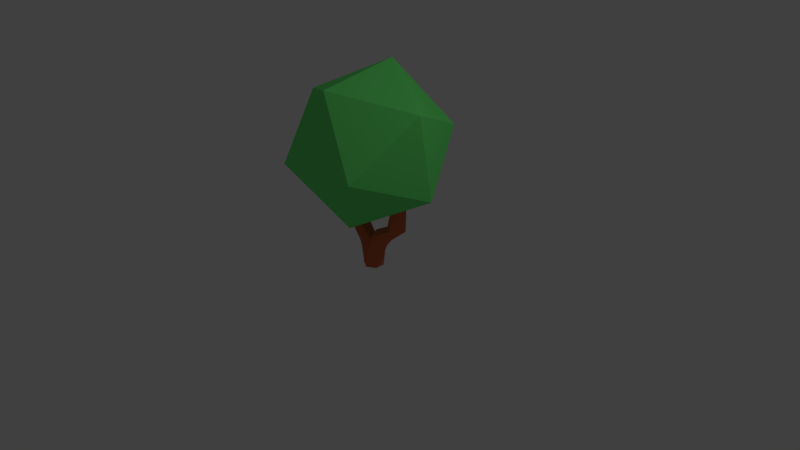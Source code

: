 # Source: Bush2.blend  (saved by Blender 2.75.0; exported with 4.5.12 LTS)
import bpy
from mathutils import Matrix  # noqa: F401  (used for matrix-valued properties, if any)

bpy.ops.wm.read_factory_settings(use_empty=True)
scene = bpy.context.scene
scene.name = 'Scene'

# ---- collections
col_collection_1 = bpy.data.collections.new('Collection 1'); scene.collection.children.link(col_collection_1)

# ---- images (referenced by path relative to the original .blend; pixels are not part of the script)
import os
ASSET_DIR = os.environ.get("B2B_ASSET_DIR", "")  # directory of the original .blend (textures are referenced by path, not embedded)
HERE = os.path.dirname(os.path.abspath(__file__))  # packed textures are extracted next to this script under _unpacked/

def load_image(name, relpath, width, height, colorspace="sRGB"):
    """Load a texture the original file referenced (path relative to the .blend, or extracted next to this script)."""
    p = next((c for c in (os.path.join(HERE, relpath), os.path.join(ASSET_DIR, relpath)) if relpath and os.path.exists(c)), "")
    if p:
        img = bpy.data.images.load(p, check_existing=True)
        img.name = name
    else:  # same state as the original file: an image datablock whose file is absent (Cycles renders it pink)
        img = bpy.data.images.new(name, width, height)
        img.source = "FILE"
        img.filepath = "//" + (relpath or name)
    img.colorspace_settings.name = colorspace
    return img
img_bushtexture_png = load_image('BushTexture.png', '_unpacked/BushTexture.a0c56d6f.png', 32, 32, 'sRGB')

# ---- materials (node trees are filled in below, after node groups)
mat_material_002 = bpy.data.materials.new('Material.002')
mat_material_002.alpha_threshold = 0.0
mat_material_002.roughness = 0.5

# ---- material node trees
mat_material_002.use_nodes = True; mat_material_002.node_tree.nodes.clear()
_N = mat_material_002.node_tree.nodes; _L = mat_material_002.node_tree.links
n0 = _N.new('ShaderNodeOutputMaterial'); n0.name = 'Material Output'; n0.location = (300, 300)
n1 = _N.new('ShaderNodeBsdfDiffuse'); n1.name = 'Diffuse BSDF'; n1.location = (10, 300)
n2 = _N.new('ShaderNodeTexImage'); n2.name = 'Image Texture'; n2.location = (-180, 300)
n2.width = 140
n2.image = img_bushtexture_png
_L.new(n1.outputs[0], n0.inputs[0])
_L.new(n2.outputs[0], n1.inputs[0])
n0.is_active_output = True

# ---- world
world_world = bpy.data.worlds.new('World'); scene.world = world_world
world_world.color = (0.05088, 0.05088, 0.05088)
world_world.use_sun_shadow = False
world_world.sun_shadow_jitter_overblur = 0.0
world_world.cycles.sampling_method = 'MANUAL'
world_world.cycles.sample_map_resolution = 256

# ---- cameras
cam_camera = bpy.data.cameras.new('Camera')
cam_camera.clip_end = 100.0
cam_camera.lens = 35.0
cam_camera.sensor_width = 32.0
cam_camera.sensor_height = 18.0
cam_camera.ortho_scale = 7.314
cam_camera.dof.focus_distance = 0.0

# ---- lights
light_lamp = bpy.data.lights.new('Lamp', 'POINT')
light_lamp.transmission_factor = 0.0
light_lamp.cutoff_distance = 30.0
light_lamp.energy = 100.0
light_lamp.shadow_buffer_clip_start = 1.001
light_lamp.shadow_soft_size = 0.1
light_lamp.shadow_maximum_resolution = 0.006
light_lamp.use_absolute_resolution = True
light_lamp.cycles.use_multiple_importance_sampling = False

# ---- meshes
me_cylinder_003 = bpy.data.meshes.new('Cylinder.003')
me_cylinder_003.from_pydata([(-0.1663, 0.9573, 0.7614), (-0.004556, 0.8457, 0.7542), (-0.02401, 0.8667, 0.6703), (0.003704, 0.8886, 0.2127), (-0.7469, 0.8809, 1.633), (-0.08212, 0.6482, 1.202), (0.3288, 1.034, 0.666), (0.0, 1.0, -1.0), (-1.07, 0.5293, 0.7505), (-0.06195, 0.4405, 1.968), (1.863e-07, 1.0, -1.0), (-0.866, 0.5, -1.0), (0.7469, 0.8809, 1.633), (-1.432, 0.4405, 1.297), (-0.866, 0.5, -1.0), (-0.02019, 0.4618, 1.802), (-0.8774, 0.319, 3.099), (0.866, 0.5, -1.0), (2.384e-07, 1.0, -1.0), (-0.866, 0.5, -1.0), (0.06195, 0.4405, 1.968), (1.432, 0.4405, 1.297), (-1.464, 0.9238, 2.842), (-1.151, -0.4662, 0.7028), (0.004874, 0.4357, 1.853), (-1.034, -0.5357, 2.954), (1.151, 0.4662, 0.7028), (0.866, -0.5, -1.0), (-8.742e-08, -1.0, -1.0), (-0.866, -0.5, -1.0), (1.777, 0.7857, 2.553), (2.364, 0.1809, 2.296), (-2.208, 0.6739, 2.441), (-1.432, -0.4405, 1.297), (1.128e-07, 0.3387, 1.843), (-2.532, 0.4405, 4.025), (-0.06195, -0.4405, 1.968), (-2.532, -0.4405, 4.025), (1.07, -0.5293, 0.7505), (0.1663, -0.9573, 0.7614), (-0.3288, -1.034, 0.666), (1.034, 0.5357, 2.954), (2.208, -0.6739, 2.441), (1.432, -0.4405, 1.297), (-3.276, 0.8809, 3.856), (-1.113e-07, -0.3387, 1.843), (-1.777, -0.7857, 2.553), (-3.276, -0.8809, 3.856), (-0.003704, -0.8886, 0.2127), (0.06195, -0.4405, 1.968), (3.276, 0.8809, 3.856), (4.02, 0.4405, 3.686), (4.02, -0.4405, 3.686), (-2.364, -0.1809, 2.296), (-4.02, 0.4405, 3.686), (-0.7469, -0.8809, 1.633), (-2.894, 0.3608, 5.551), (-3.005, 0.4152, 5.589), (-3.182, -0.4211, 5.799), (-3.18, -0.3941, 5.794), (-0.004874, -0.4357, 1.853), (-3.965, -0.6042, 5.695), (0.7469, -0.8809, 1.633), (0.02401, -0.8667, 0.6703), (0.8774, -0.319, 3.099), (2.532, 0.4405, 4.025), (3.276, -0.8809, 3.856), (1.464, -0.9238, 2.842), (-3.493, 0.9271, 5.695), (0.08212, -0.6482, 1.202), (-3.465, 0.8957, 5.704), (-3.266, -0.4362, 5.836), (0.02019, -0.4618, 1.802), (-4.02, -0.4405, 3.686), (-4.494, -0.02231, 5.541), (0.004556, -0.8457, 0.7542), (3.965, 0.6042, 5.695), (4.494, 0.0223, 5.541), (4.258, -0.7434, 5.541), (3.493, -0.9271, 5.695), (-4.258, 0.7434, 5.541), (-3.496, 0.9238, 5.712), (-4.04, -0.581, 6.185), (-4.577, -0.06353, 6.327), (-4.097, -0.5485, 6.204), (2.532, -0.4405, 4.025), (3.578, 0.5112, 5.773), (3.117, 0.423, 5.623), (2.991, -0.3911, 5.679), (3.204, -0.6081, 5.78), (-3.498, 0.9247, 5.713), (-4.295, 0.6986, 6.085), (-4.575, 0.02741, 6.311), (3.123, 0.3203, 5.637), (3.998, 0.594, 5.911), (4.561, 0.05556, 6.175), (4.024, 0.5794, 5.922), (4.369, -0.6501, 6.194), (4.562, -0.01923, 6.185), (3.563, -0.8935, 5.941), (4.302, -0.6911, 6.176), (2.917, -0.3557, 5.648), (3.535, -0.882, 5.93), (-4.355, 0.6613, 6.116), (-0.866, 0.5, -1.0), (-0.866, 0.5, -1.0), (-0.866, 0.5, -1.0), (6.641, -0.2797, 6.947), (-0.4035, 3.183, 4.046), (3.839, 6.887, 10.24), (6.882, 0.9007, 15.23), (0.01835, -5.093, 5.213), (-4.516, 6.504, 10.53), (4.521, -6.504, 12.12), (-0.01325, 5.093, 17.45), (-6.877, -0.9007, 7.43), (0.4086, -3.183, 18.61), (-3.833, -6.887, 12.42), (-6.636, 0.2797, 15.71)], [], [(1, 2, 3, 10, 7, 0), (1, 0, 4, 5), (2, 1, 5, 15, 20, 12, 6), (2, 6, 3), (0, 8, 13, 4), (4, 9, 24, 15, 5), (3, 6, 10), (0, 7, 19, 11), (8, 0, 11, 14), (9, 4, 22, 16), (26, 17, 18, 10, 6), (18, 7, 10), (12, 21, 26, 6), (4, 13, 32, 22), (8, 23, 33, 13), (8, 14, 29, 23), (16, 25, 36, 9), (7, 18, 17, 27, 28, 29, 14, 19), (14, 11, 19), (12, 20, 41, 30), (21, 12, 30, 31), (24, 9, 34), (24, 34, 45, 49, 20, 15), (16, 22, 44, 35), (25, 16, 35, 37), (17, 26, 38), (17, 38, 27), (27, 39, 28), (28, 40, 23, 29), (31, 42, 43, 21), (21, 43, 38, 26), (13, 33, 53, 32), (22, 32, 54, 44), (23, 40, 55, 33), (9, 36, 72, 60, 45, 34), (25, 46, 55, 36), (37, 47, 46, 25), (27, 38, 39), (28, 39, 75, 63, 48), (48, 40, 28), (20, 49, 64, 41), (30, 41, 65, 50), (31, 30, 50, 51), (42, 31, 51, 52), (56, 35, 44, 57), (58, 37, 35, 59), (47, 37, 58, 71, 61), (43, 62, 39, 38), (63, 40, 48), (52, 66, 67, 42), (42, 67, 62, 43), (32, 53, 73, 54), (33, 55, 46, 53), (44, 54, 80, 68), (75, 69, 72, 36, 55, 40, 63), (60, 49, 45), (59, 35, 56), (57, 44, 68, 70), (47, 73, 53, 46), (61, 74, 73, 47), (75, 39, 62, 69), (49, 62, 67, 64), (41, 64, 85, 65), (50, 65, 87, 86, 76), (51, 50, 76, 77), (52, 51, 77, 78), (66, 52, 78, 79), (60, 72, 69, 62, 49), (70, 68, 81), (82, 61, 71), (83, 74, 61, 84), (66, 85, 64, 67), (88, 66, 79, 89), (54, 73, 74, 80), (90, 68, 80, 91), (81, 68, 90), (84, 61, 82), (92, 74, 83), (87, 65, 85, 93), (94, 76, 86), (95, 77, 76, 96), (97, 78, 77, 98), (99, 79, 78, 100), (101, 85, 66, 88), (89, 79, 102), (91, 80, 103), (103, 80, 74, 92), (93, 85, 101), (96, 76, 94), (98, 77, 95), (100, 78, 97), (102, 79, 99), (107, 108, 109), (107, 109, 110), (98, 107, 111, 101, 88, 89, 102, 99, 100, 97), (87, 93, 101, 111, 108, 107, 98, 95, 96, 94, 86), (109, 108, 112), (107, 110, 113), (110, 109, 114), (56, 108, 111, 115, 92, 83, 84, 82, 71, 58, 59), (91, 103, 92, 115, 108, 56, 57, 70, 81, 90), (107, 113, 111), (109, 112, 114), (108, 115, 112), (113, 110, 116), (110, 114, 116), (111, 117, 115), (111, 113, 117), (114, 112, 118), (112, 115, 118), (113, 116, 117), (116, 114, 118), (115, 117, 118), (117, 116, 118), (104, 105, 106)])
_uv = me_cylinder_003.uv_layers.new(name='UVMap')
_uv.uv.foreach_set('vector', [0.9049, 0.5966, 0.8828, 0.5839, 0.8607, 0.5966, 0.8828, 0.6349, 0.8828, 0.6349, 0.9049, 0.6221, 0.8573, 0.5839, 0.9083, 0.5839, 0.9083, 0.6349, 0.8573, 0.6349, 0.8717, 0.5864, 0.858, 0.6037, 0.8629, 0.6253, 0.8828, 0.6349, 0.9028, 0.6253, 0.9077, 0.6037, 0.8939, 0.5864, 0.8573, 0.5839, 0.9083, 0.5839, 0.9083, 0.6349, 0.9083, 0.5839, 0.9083, 0.6349, 0.8573, 0.6349, 0.8573, 0.5839, 0.9071, 0.6173, 0.8978, 0.5887, 0.8678, 0.5887, 0.8586, 0.6173, 0.8828, 0.6349, 0.8573, 0.5839, 0.9083, 0.5839, 0.9083, 0.6349, 0.9083, 0.5839, 0.9083, 0.6349, 0.8573, 0.5839, 0.8573, 0.5839, 0.9083, 0.5839, 0.9083, 0.6349, 0.8573, 0.5839, 0.8573, 0.5839, 0.8573, 0.6349, 0.8573, 0.5839, 0.9083, 0.5839, 0.9083, 0.6349, 0.8586, 0.6173, 0.8828, 0.6349, 0.9071, 0.6173, 0.9071, 0.6173, 0.8678, 0.5887, 0.8573, 0.5839, 0.8573, 0.5839, 0.8573, 0.5839, 0.8573, 0.6349, 0.8573, 0.5839, 0.9083, 0.5839, 0.9083, 0.6349, 0.8573, 0.6349, 0.8573, 0.5839, 0.9083, 0.5839, 0.9083, 0.6349, 0.9083, 0.5839, 0.9083, 0.6349, 0.8573, 0.6349, 0.8573, 0.5839, 0.8573, 0.6349, 0.8573, 0.5839, 0.9083, 0.5839, 0.9083, 0.6349, 0.9083, 0.5839, 0.9083, 0.6349, 0.8573, 0.6349, 0.8573, 0.5839, 0.8828, 0.6349, 0.8828, 0.6349, 0.9083, 0.6094, 0.9008, 0.5913, 0.8828, 0.5839, 0.8648, 0.5913, 0.8573, 0.6094, 0.8573, 0.6094, 0.8573, 0.5839, 0.8573, 0.5839, 0.8573, 0.5839, 0.8573, 0.6349, 0.8573, 0.5839, 0.9083, 0.5839, 0.9083, 0.6349, 0.9083, 0.5839, 0.9083, 0.6349, 0.8573, 0.6349, 0.8573, 0.5839, 0.8573, 0.5839, 0.9083, 0.5839, 0.9083, 0.6349, 0.8607, 0.5966, 0.8607, 0.6221, 0.8828, 0.6349, 0.9049, 0.6221, 0.9049, 0.5966, 0.8828, 0.5839, 0.8573, 0.6349, 0.8573, 0.5839, 0.9083, 0.5839, 0.9083, 0.6349, 0.8573, 0.6349, 0.8573, 0.5839, 0.9083, 0.5839, 0.9083, 0.6349, 0.8573, 0.5839, 0.9083, 0.5839, 0.9083, 0.6349, 0.8573, 0.5839, 0.9083, 0.5839, 0.9083, 0.6349, 0.8573, 0.5839, 0.9083, 0.5839, 0.9083, 0.6349, 0.9083, 0.5839, 0.9083, 0.6349, 0.8573, 0.6349, 0.8573, 0.5839, 0.8573, 0.6349, 0.8573, 0.5839, 0.9083, 0.5839, 0.9083, 0.6349, 0.8573, 0.6349, 0.8573, 0.5839, 0.9083, 0.5839, 0.9083, 0.6349, 0.9083, 0.5839, 0.9083, 0.6349, 0.8573, 0.6349, 0.8573, 0.5839, 0.8573, 0.6349, 0.8573, 0.5839, 0.9083, 0.5839, 0.9083, 0.6349, 0.9083, 0.5839, 0.9083, 0.6349, 0.8573, 0.6349, 0.8573, 0.5839, 0.9049, 0.6221, 0.9049, 0.5966, 0.8828, 0.5839, 0.8607, 0.5966, 0.8607, 0.6221, 0.8828, 0.6349, 0.9083, 0.5839, 0.9083, 0.6349, 0.8573, 0.6349, 0.8573, 0.5839, 0.8573, 0.6349, 0.8573, 0.5839, 0.9083, 0.5839, 0.9083, 0.6349, 0.8573, 0.5839, 0.9083, 0.5839, 0.9083, 0.6349, 0.8828, 0.6349, 0.9071, 0.6173, 0.8978, 0.5887, 0.8678, 0.5887, 0.8586, 0.6173, 0.8573, 0.5839, 0.9083, 0.5839, 0.9083, 0.6349, 0.8573, 0.6349, 0.8573, 0.5839, 0.9083, 0.5839, 0.9083, 0.6349, 0.9083, 0.5839, 0.9083, 0.6349, 0.8573, 0.6349, 0.8573, 0.5839, 0.9083, 0.5839, 0.9083, 0.6349, 0.8573, 0.6349, 0.8573, 0.5839, 0.8573, 0.6349, 0.8573, 0.5839, 0.9083, 0.5839, 0.9083, 0.6349, 0.9, 0.6349, 0.8573, 0.6349, 0.8573, 0.5839, 0.9017, 0.6277, 0.9069, 0.6349, 0.8573, 0.6349, 0.8573, 0.5839, 0.9068, 0.6332, 0.9083, 0.5839, 0.9083, 0.6349, 0.8587, 0.6349, 0.8573, 0.6305, 0.8573, 0.5839, 0.8573, 0.6349, 0.8573, 0.5839, 0.9083, 0.5839, 0.9083, 0.6349, 0.8573, 0.5839, 0.9083, 0.5839, 0.9083, 0.6349, 0.9083, 0.5839, 0.9083, 0.6349, 0.8573, 0.6349, 0.8573, 0.5839, 0.9083, 0.5839, 0.9083, 0.6349, 0.8573, 0.6349, 0.8573, 0.5839, 0.8573, 0.6349, 0.8573, 0.5839, 0.9083, 0.5839, 0.9083, 0.6349, 0.9083, 0.5839, 0.9083, 0.6349, 0.8573, 0.6349, 0.8573, 0.5839, 0.8573, 0.6349, 0.8573, 0.5839, 0.9083, 0.5839, 0.9083, 0.6349, 0.858, 0.6037, 0.8629, 0.6253, 0.8828, 0.6349, 0.9028, 0.6253, 0.9077, 0.6037, 0.8939, 0.5864, 0.8717, 0.5864, 0.8573, 0.5839, 0.9083, 0.5839, 0.9083, 0.6349, 0.9068, 0.6332, 0.8573, 0.5839, 0.9, 0.5839, 0.9017, 0.6277, 0.8573, 0.5839, 0.9083, 0.5839, 0.9083, 0.5866, 0.8573, 0.6349, 0.8573, 0.5839, 0.9083, 0.5839, 0.9083, 0.6349, 0.9083, 0.5839, 0.9083, 0.6349, 0.8573, 0.6349, 0.8573, 0.5839, 0.8573, 0.5839, 0.9083, 0.5839, 0.9083, 0.6349, 0.8573, 0.6349, 0.8573, 0.6349, 0.8573, 0.5839, 0.9083, 0.5839, 0.9083, 0.6349, 0.8573, 0.6349, 0.8573, 0.5839, 0.9083, 0.5839, 0.9083, 0.6349, 0.9083, 0.5839, 0.9083, 0.6349, 0.8637, 0.6349, 0.8573, 0.6097, 0.8573, 0.5839, 0.8573, 0.6349, 0.8573, 0.5839, 0.9083, 0.5839, 0.9083, 0.6349, 0.8573, 0.6349, 0.8573, 0.5839, 0.9083, 0.5839, 0.9083, 0.6349, 0.8573, 0.6349, 0.8573, 0.5839, 0.9083, 0.5839, 0.9083, 0.6349, 0.8678, 0.5887, 0.8586, 0.6173, 0.8828, 0.6349, 0.9071, 0.6173, 0.8978, 0.5887, 0.8573, 0.5866, 0.8573, 0.5839, 0.8575, 0.584, 0.8642, 0.6349, 0.8573, 0.6349, 0.8573, 0.5882, 0.8682, 0.6349, 0.8573, 0.6349, 0.8573, 0.5839, 0.8647, 0.5882, 0.9083, 0.5839, 0.9083, 0.6349, 0.8573, 0.6349, 0.8573, 0.5839, 0.904, 0.6301, 0.8573, 0.5839, 0.9083, 0.5839, 0.9083, 0.6118, 0.8573, 0.6349, 0.8573, 0.5839, 0.9083, 0.5839, 0.9083, 0.6349, 0.8576, 0.6349, 0.8573, 0.6349, 0.8573, 0.5839, 0.8646, 0.5882, 0.8575, 0.584, 0.8573, 0.5839, 0.8576, 0.5839, 0.8647, 0.5882, 0.8573, 0.5839, 0.8642, 0.5839, 0.868, 0.5904, 0.8573, 0.5839, 0.8682, 0.5839, 0.902, 0.6349, 0.8573, 0.6349, 0.8573, 0.5839, 0.9026, 0.6284, 0.8603, 0.6349, 0.8573, 0.6349, 0.8573, 0.609, 0.8661, 0.6349, 0.8573, 0.6349, 0.8573, 0.5839, 0.8606, 0.5858, 0.8663, 0.6349, 0.8573, 0.6349, 0.8573, 0.5839, 0.8662, 0.5892, 0.8608, 0.6349, 0.8573, 0.6349, 0.8573, 0.5839, 0.8659, 0.589, 0.9027, 0.6349, 0.8573, 0.6349, 0.8573, 0.5839, 0.904, 0.6301, 0.8573, 0.6118, 0.8573, 0.5839, 0.8605, 0.5857, 0.8646, 0.5882, 0.8573, 0.5839, 0.8652, 0.5839, 0.8652, 0.6349, 0.8573, 0.6349, 0.8573, 0.5839, 0.868, 0.5904, 0.9026, 0.6284, 0.8573, 0.5839, 0.9027, 0.5839, 0.8606, 0.5858, 0.8573, 0.5839, 0.8603, 0.5839, 0.8662, 0.5892, 0.8573, 0.5839, 0.8661, 0.5839, 0.8659, 0.589, 0.8573, 0.5839, 0.8663, 0.5839, 0.8605, 0.5857, 0.8573, 0.5839, 0.8608, 0.5839, 0.08904, 0.6568, 0.09273, 0.6575, 0.09268, 0.6586, 0.08856, 0.6566, 0.08835, 0.6544, 0.08729, 0.6552, 0.08457, 0.6572, 0.08491, 0.6572, 0.08888, 0.6634, 0.08453, 0.6575, 0.08456, 0.6576, 0.08472, 0.6577, 0.08491, 0.6579, 0.08492, 0.6579, 0.08487, 0.6576, 0.08485, 0.6576, 0.08407, 0.6569, 0.08413, 0.657, 0.08453, 0.6575, 0.08888, 0.6634, 0.07973, 0.6525, 0.08491, 0.6572, 0.08457, 0.6572, 0.08454, 0.6571, 0.08419, 0.6568, 0.08418, 0.6568, 0.08413, 0.6568, 0.09278, 0.6627, 0.09174, 0.6628, 0.09474, 0.6591, 0.08848, 0.657, 0.08684, 0.6564, 0.08723, 0.658, 0.08979, 0.6583, 0.0929, 0.6597, 0.09077, 0.658, 0.08357, 0.6595, 0.08182, 0.6576, 0.09522, 0.6608, 0.08386, 0.6529, 0.08112, 0.6562, 0.0817, 0.6563, 0.08574, 0.6582, 0.08606, 0.6584, 0.08681, 0.6601, 0.0869, 0.6603, 0.08675, 0.6602, 0.07748, 0.6561, 0.07756, 0.656, 0.08112, 0.6562, 0.08386, 0.6529, 0.08182, 0.6576, 0.08357, 0.6595, 0.083, 0.6592, 0.07917, 0.6575, 0.07891, 0.6574, 0.0789, 0.6574, 0.0889, 0.6574, 0.0912, 0.6591, 0.09359, 0.6625, 0.09435, 0.6557, 0.08421, 0.6478, 0.08687, 0.6549, 0.08812, 0.6628, 0.07921, 0.6456, 0.08389, 0.6563, 0.08468, 0.6588, 0.08682, 0.658, 0.08528, 0.6573, 0.09137, 0.6581, 0.08889, 0.6563, 0.08926, 0.6573, 0.09397, 0.6511, 0.08747, 0.66, 0.08016, 0.6596, 0.08863, 0.6692, 0.08318, 0.6601, 0.08175, 0.6595, 0.09378, 0.6593, 0.09204, 0.6564, 0.09272, 0.6588, 0.08086, 0.6469, 0.08674, 0.6485, 0.08487, 0.6493, 0.09263, 0.6595, 0.08848, 0.6578, 0.08508, 0.6596, 0.08687, 0.6577, 0.0913, 0.6583, 0.08852, 0.6583, 0.07875, 0.6489, 0.08001, 0.6479, 0.08328, 0.6533, 0.08211, 0.6586, 0.08268, 0.6594, 0.08348, 0.6586, 0.8573, 0.5839, 0.8573, 0.5839, 0.8573, 0.5839])
me_cylinder_003.materials.append(mat_material_002)
me_cylinder_003.use_remesh_preserve_volume = False
me_cylinder_003.use_remesh_preserve_attributes = False
me_cylinder_003.use_mirror_vertex_groups = False
me_cylinder_003.update()

# ---- objects
ob_cylinder_003 = bpy.data.objects.new('Cylinder.003', me_cylinder_003)
ob_lamp = bpy.data.objects.new('Lamp', light_lamp)
ob_camera = bpy.data.objects.new('Camera', cam_camera)

# ---- transforms, parenting, visibility, modifiers, constraints
ob_cylinder_003.location = (0.0, 0.0, 0.0)
ob_cylinder_003.rotation_euler = (0.0, -0.0, -3.142)
ob_cylinder_003.scale = (0.1339, 0.1339, 0.1339)
ob_cylinder_003.lineart.crease_threshold = 0.0
ob_lamp.location = (4.076, 1.005, 5.904)
ob_lamp.rotation_euler = (0.6503, 0.05522, 1.866)
ob_lamp.lock_rotations_4d = False
ob_lamp.empty_display_type = 'ARROWS'
ob_lamp.color = (0.0, 0.0, 0.0, 0.0)
ob_lamp.lineart.crease_threshold = 0.0
ob_camera.location = (7.481, -6.508, 5.344)
ob_camera.rotation_euler = (1.109, 0.01082, 0.8149)
ob_camera.lock_rotations_4d = False
ob_camera.empty_display_type = 'ARROWS'
ob_camera.color = (0.0, 0.0, 0.0, 0.0)
ob_camera.display_type = 'WIRE'
ob_camera.lineart.crease_threshold = 0.0

# ---- collection membership
col_collection_1.objects.link(ob_cylinder_003)
col_collection_1.objects.link(ob_lamp)
col_collection_1.objects.link(ob_camera)

# ---- scene / render settings (as saved in the file)
scene.camera = ob_camera
scene.frame_start = 1; scene.frame_end = 250; scene.frame_set(1)
scene.render.engine = 'CYCLES'
scene.render.resolution_percentage = 50
scene.render.dither_intensity = 0.0
scene.cycles.use_denoising = False
scene.cycles.samples = 10
scene.cycles.sampling_pattern = 'TABULATED_SOBOL'
scene.cycles.light_sampling_threshold = 0.0
scene.cycles.use_adaptive_sampling = False
scene.cycles.use_light_tree = False
scene.cycles.blur_glossy = 0.0
scene.cycles.pixel_filter_type = 'GAUSSIAN'
scene.cycles.sample_clamp_indirect = 0.0
scene.view_settings.view_transform = 'Standard'
bpy.context.view_layer.update()
